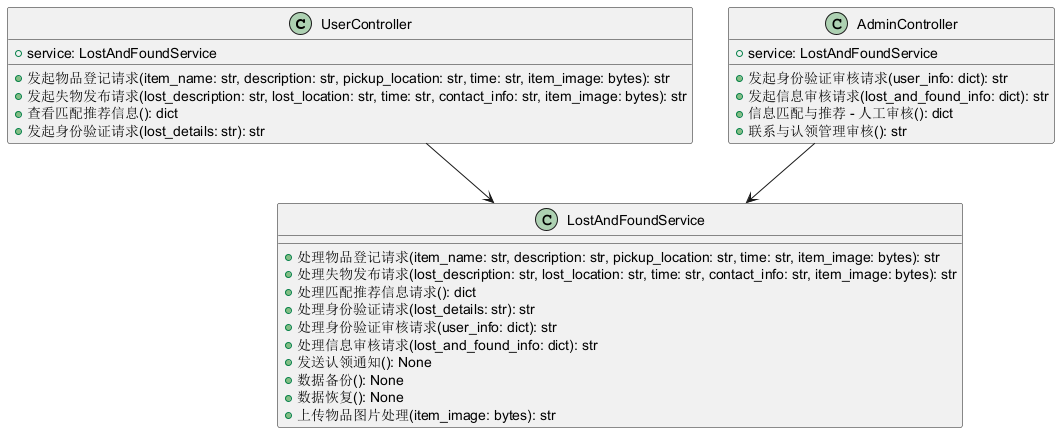

The diagram above was rendered by PlantUML. Its source (embedded in the PNG):
@startuml
class UserController {
  +service: LostAndFoundService
  +发起物品登记请求(item_name: str, description: str, pickup_location: str, time: str, item_image: bytes): str
  +发起失物发布请求(lost_description: str, lost_location: str, time: str, contact_info: str, item_image: bytes): str
  +查看匹配推荐信息(): dict
  +发起身份验证请求(lost_details: str): str
}
class AdminController {
  +service: LostAndFoundService
  +发起身份验证审核请求(user_info: dict): str
  +发起信息审核请求(lost_and_found_info: dict): str
  +信息匹配与推荐 - 人工审核(): dict
  +联系与认领管理审核(): str
}
class LostAndFoundService {
  +处理物品登记请求(item_name: str, description: str, pickup_location: str, time: str, item_image: bytes): str
  +处理失物发布请求(lost_description: str, lost_location: str, time: str, contact_info: str, item_image: bytes): str
  +处理匹配推荐信息请求(): dict
  +处理身份验证请求(lost_details: str): str
  +处理身份验证审核请求(user_info: dict): str
  +处理信息审核请求(lost_and_found_info: dict): str
  +发送认领通知(): None
  +数据备份(): None
  +数据恢复(): None
  +上传物品图片处理(item_image: bytes): str
}
UserController --> LostAndFoundService
AdminController --> LostAndFoundService
@enduml